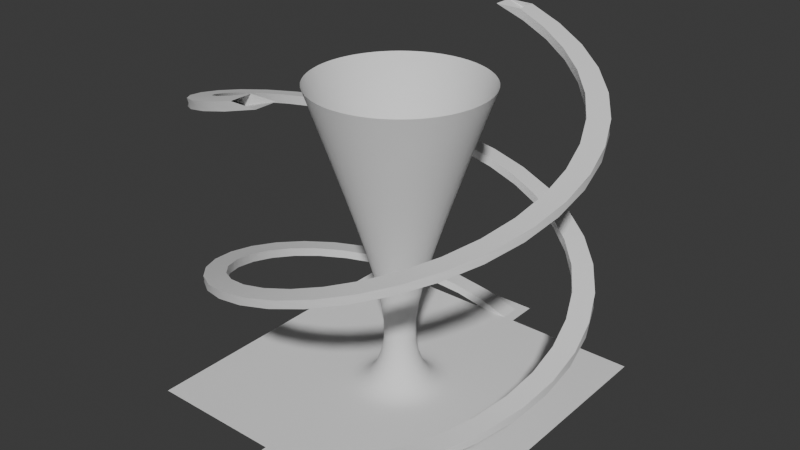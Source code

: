 # Source: Room.blend  (saved by Blender 4.0.36; exported with 4.5.12 LTS)
import bpy
from mathutils import Matrix  # noqa: F401  (used for matrix-valued properties, if any)

bpy.ops.wm.read_factory_settings(use_empty=True)
scene = bpy.context.scene
scene.name = 'Scene'

# ---- collections
col_collection = bpy.data.collections.new('Collection'); scene.collection.children.link(col_collection)

# ---- node groups
ng_auto_smooth = bpy.data.node_groups.new('Auto Smooth', 'GeometryNodeTree')
_s = ng_auto_smooth.interface.new_socket(name='Geometry', in_out='OUTPUT', socket_type='NodeSocketGeometry')
_s = ng_auto_smooth.interface.new_socket(name='Geometry', in_out='INPUT', socket_type='NodeSocketGeometry')
_s = ng_auto_smooth.interface.new_socket(name='Angle', in_out='INPUT', socket_type='NodeSocketFloat')
_s.subtype = 'ANGLE'
_s.min_value = 0.0
_s.max_value = 3.142
ng_auto_smooth.is_modifier = True
_N = ng_auto_smooth.nodes; _L = ng_auto_smooth.links
n0 = _N.new('NodeGroupOutput'); n0.name = 'Group Output'; n0.location = (480, -100)
n1 = _N.new('NodeGroupInput'); n1.name = 'Group Input'; n1.location = (-420, -300)
n2 = _N.new('NodeGroupInput'); n2.name = 'Group Input.001'; n2.location = (-60, -100)
n3 = _N.new('GeometryNodeSetShadeSmooth'); n3.name = 'Set Shade Smooth'; n3.location = (120, -100)
n3.domain = 'EDGE'
n4 = _N.new('GeometryNodeSetShadeSmooth'); n4.name = 'Set Shade Smooth.001'; n4.location = (300, -100)
n5 = _N.new('GeometryNodeInputMeshEdgeAngle'); n5.name = 'Edge Angle'; n5.location = (-420, -220)
n6 = _N.new('GeometryNodeInputEdgeSmooth'); n6.name = 'Is Edge Smooth'; n6.location = (-60, -160)
n7 = _N.new('GeometryNodeInputShadeSmooth'); n7.name = 'Is Face Smooth'; n7.location = (-240, -340)
n8 = _N.new('FunctionNodeBooleanMath'); n8.name = 'Boolean Math'; n8.location = (-60, -220)
n9 = _N.new('FunctionNodeCompare'); n9.name = 'Compare'; n9.location = (-240, -180)
n9.operation = 'LESS_EQUAL'
_L.new(n5.outputs[0], n9.inputs[0])
_L.new(n4.outputs[0], n0.inputs[0])
_L.new(n1.outputs[1], n9.inputs[1])
_L.new(n9.outputs[0], n8.inputs[0])
_L.new(n7.outputs[0], n8.inputs[1])
_L.new(n2.outputs[0], n3.inputs[0])
_L.new(n6.outputs[0], n3.inputs[1])
_L.new(n3.outputs[0], n4.inputs[0])
_L.new(n8.outputs[0], n3.inputs[2])
n0.is_active_output = True

# ---- world
world_world = bpy.data.worlds.new('World'); scene.world = world_world
world_world.use_nodes = True; world_world.node_tree.nodes.clear()
_N = world_world.node_tree.nodes; _L = world_world.node_tree.links
n0 = _N.new('ShaderNodeOutputWorld'); n0.name = 'World Output'; n0.location = (300, 300)
n1 = _N.new('ShaderNodeBackground'); n1.name = 'Background'; n1.location = (10, 300)
n1.inputs[0].default_value = (0.05088, 0.05088, 0.05088, 1.0)
_L.new(n1.outputs[0], n0.inputs[0])
n0.is_active_output = True
world_world.color = (0.05088, 0.05088, 0.05088)
world_world.use_sun_shadow = False
world_world.sun_shadow_jitter_overblur = 0.0

# ---- meshes
me_plane = bpy.data.meshes.new('Plane')
me_plane.from_pydata([(-7.956, -7.956, 0.0), (7.956, -7.956, 0.0), (-7.956, 7.956, 0.0), (7.956, 7.956, 0.0), (1.056e-08, 6.927, 0.0), (-1.351, 6.794, 0.0), (-2.651, 6.4, 0.0), (-3.848, 5.76, 0.0), (-4.898, 4.898, 0.0), (-5.76, 3.848, 0.0), (-6.4, 2.651, 0.0), (-6.794, 1.351, 0.0), (-6.927, -8.623e-09, 0.0), (-6.794, -1.351, 0.0), (-6.4, -2.651, 0.0), (-5.76, -3.848, 0.0), (-4.898, -4.898, 0.0), (-3.848, -5.76, 0.0), (-2.651, -6.4, 0.0), (-1.351, -6.794, 0.0), (1.056e-08, -6.927, 0.0), (1.351, -6.794, 0.0), (2.651, -6.4, 0.0), (3.848, -5.76, 0.0), (4.898, -4.898, 0.0), (5.76, -3.848, 0.0), (6.4, -2.651, 0.0), (6.794, -1.351, 0.0), (6.927, -8.623e-09, 0.0), (6.794, 1.351, 0.0), (6.4, 2.651, 0.0), (5.76, 3.848, 0.0), (4.898, 4.898, 0.0), (3.848, 5.76, 0.0), (2.651, 6.4, 0.0), (1.351, 6.794, 0.0), (3.409, 2.241, 2.556), (2.218e-08, 2.107, 0.0), (-0.411, 2.066, 0.0), (-0.8062, 1.946, 0.0), (-1.17, 1.752, 0.0), (-1.49, 1.49, 0.0), (-1.752, 1.17, 0.0), (-1.946, 0.8062, 0.0), (-2.066, 0.411, 0.0), (-2.107, -2.958e-08, 0.0), (-2.066, -0.411, 0.0), (-1.946, -0.8062, 0.0), (-1.752, -1.17, 0.0), (-1.49, -1.49, 0.0), (-1.17, -1.752, 0.0), (-0.8062, -1.946, 0.0), (-0.411, -2.066, 0.0), (2.218e-08, -2.107, 0.0), (0.411, -2.066, 0.0), (0.8062, -1.946, 0.0), (1.17, -1.752, 0.0), (1.49, -1.49, 0.0), (1.752, -1.17, 0.0), (1.946, -0.8062, 0.0), (2.066, -0.411, 0.0), (2.107, -2.958e-08, 0.0), (2.066, 0.411, 0.0), (1.946, 0.8062, 0.0), (1.752, 1.17, 0.0), (1.49, 1.49, 0.0), (1.17, 1.752, 0.0), (0.8062, 1.946, 0.0), (0.411, 2.066, 0.0), (-4.74e-09, 0.496, 4.353), (-0.09677, 0.4865, 4.353), (-0.1898, 0.4583, 4.353), (-0.2756, 0.4124, 4.353), (-0.3507, 0.3507, 4.353), (-0.4124, 0.2756, 4.353), (-0.4583, 0.1898, 4.353), (-0.4865, 0.09677, 4.353), (-0.496, -7.368e-09, 4.353), (-0.4865, -0.09677, 4.353), (-0.4583, -0.1898, 4.353), (-0.4124, -0.2756, 4.353), (-0.3507, -0.3507, 4.353), (-0.2756, -0.4124, 4.353), (-0.1898, -0.4583, 4.353), (-0.09677, -0.4865, 4.353), (-4.74e-09, -0.496, 4.353), (0.09677, -0.4865, 4.353), (0.1898, -0.4583, 4.353), (0.2756, -0.4124, 4.353), (0.3507, -0.3507, 4.353), (0.4124, -0.2756, 4.353), (0.4583, -0.1898, 4.353), (0.4865, -0.09677, 4.353), (0.496, -7.368e-09, 4.353), (0.4865, 0.09677, 4.353), (0.4583, 0.1898, 4.353), (0.4124, 0.2756, 4.353), (0.3507, 0.3507, 4.353), (0.2756, 0.4124, 4.353), (0.1898, 0.4583, 4.353), (0.09677, 0.4865, 4.353), (3.208e-08, 2.93, 12.77), (-0.5715, 2.873, 12.77), (-1.121, 2.707, 12.77), (-1.628, 2.436, 12.77), (-2.072, 2.072, 12.77), (-2.436, 1.628, 12.77), (-2.707, 1.121, 12.77), (-2.873, 0.5715, 12.77), (-2.93, -8.496e-08, 12.77), (-2.873, -0.5715, 12.77), (-2.707, -1.121, 12.77), (-2.436, -1.628, 12.77), (-2.072, -2.072, 12.77), (-1.628, -2.436, 12.77), (-1.121, -2.707, 12.77), (-0.5715, -2.873, 12.77), (3.208e-08, -2.93, 12.77), (0.5715, -2.873, 12.77), (1.121, -2.707, 12.77), (1.628, -2.436, 12.77), (2.072, -2.072, 12.77), (2.436, -1.628, 12.77), (2.707, -1.121, 12.77), (2.873, -0.5715, 12.77), (2.93, -8.496e-08, 12.77), (2.873, 0.5715, 12.77), (2.707, 1.121, 12.77), (2.436, 1.628, 12.77), (2.072, 2.072, 12.77), (1.628, 2.436, 12.77), (1.121, 2.707, 12.77), (0.5715, 2.873, 12.77), (-9.284, -9.284, 0.0), (9.284, -9.284, 0.0), (-9.284, 9.284, 0.0), (9.284, 9.284, 0.0), (3.873, -1.604, 0.0), (3.485, -2.329, 0.0), (-4.111, -0.8178, 0.0), (-4.192, -2.052e-08, 0.0), (4.111, -0.8178, 0.0), (-3.873, -1.604, 0.0), (4.192, -2.052e-08, 0.0), (-3.485, -2.329, 0.0), (4.111, 0.8178, 0.0), (-2.964, -2.964, 0.0), (3.873, 1.604, 0.0), (-2.329, -3.485, 0.0), (3.485, 2.329, 0.0), (-1.604, -3.873, 0.0), (-0.8178, 4.111, 0.0), (1.716e-08, 4.192, 0.0), (2.964, 2.964, 0.0), (-0.8178, -4.111, 0.0), (-1.604, 3.873, 0.0), (2.329, 3.485, 0.0), (1.716e-08, -4.192, 0.0), (-2.329, 3.485, 0.0), (1.604, 3.873, 0.0), (0.8178, -4.111, 0.0), (-2.964, 2.964, 0.0), (0.8178, 4.111, 0.0), (1.604, -3.873, 0.0), (-3.485, 2.329, 0.0), (2.329, -3.485, 0.0), (-3.873, 1.604, 0.0), (2.964, -2.964, 0.0), (-4.111, 0.8178, 0.0), (-11.94, -11.94, 0.0), (11.94, -11.94, 0.0), (-11.94, 11.94, 0.0), (11.94, 11.94, 0.0), (2.652, 7.956, 0.0), (-2.652, 7.956, 0.0), (3.095, 9.284, 0.0), (-3.095, 9.284, 0.0), (1.81, 11.94, 0.0), (-1.81, 11.94, 0.0), (-2.652, -7.956, 0.0), (2.652, -7.956, 0.0), (-3.095, -9.284, 0.0), (3.095, -9.284, 0.0), (-1.81, -11.94, 0.0), (1.81, -11.94, 0.0), (1.81, 14.36, 0.0), (-1.81, 14.36, 0.0), (-1.81, -14.36, 0.0), (1.81, -14.36, 0.0), (9.708e-08, 6.47, 23.0), (-1.262, 6.346, 23.0), (-2.476, 5.977, 23.0), (-3.594, 5.379, 23.0), (-4.575, 4.575, 23.0), (-5.379, 3.594, 23.0), (-5.977, 2.476, 23.0), (-6.346, 1.262, 23.0), (-6.47, -1.552e-07, 23.0), (-6.346, -1.262, 23.0), (-5.977, -2.476, 23.0), (-5.379, -3.594, 23.0), (-4.575, -4.575, 23.0), (-3.594, -5.379, 23.0), (-2.476, -5.977, 23.0), (-1.262, -6.346, 23.0), (9.708e-08, -6.47, 23.0), (1.262, -6.346, 23.0), (2.476, -5.977, 23.0), (3.594, -5.379, 23.0), (4.575, -4.575, 23.0), (5.379, -3.594, 23.0), (5.977, -2.476, 23.0), (6.346, -1.262, 23.0), (6.47, -1.552e-07, 23.0), (6.346, 1.262, 23.0), (5.977, 2.476, 23.0), (5.379, 3.594, 23.0), (4.575, 4.575, 23.0), (3.594, 5.379, 23.0), (2.476, 5.977, 23.0), (1.262, 6.346, 23.0)], [], [(31, 30, 3), (31, 3, 32), (32, 3, 33), (3, 173, 174, 2, 4), (34, 3, 35), (35, 3, 4), (4, 2, 5), (5, 2, 6), (6, 2, 7), (7, 2, 8), (8, 2, 9), (3, 29, 28), (3, 30, 29), (34, 33, 3), (2, 0, 12), (10, 2, 11), (1, 3, 28), (11, 2, 12), (1, 28, 27), (13, 12, 0), (1, 27, 26), (14, 13, 0), (1, 26, 25), (15, 14, 0), (1, 25, 24), (16, 15, 0), (1, 24, 23), (17, 16, 0), (1, 23, 22), (18, 17, 0), (1, 22, 21), (19, 18, 0), (1, 21, 20), (20, 19, 0), (1, 20, 0, 179, 180), (10, 9, 2), (138, 137, 59, 58), (140, 139, 46, 45), (137, 141, 60, 59), (139, 142, 47, 46), (141, 143, 61, 60), (142, 144, 48, 47), (143, 145, 62, 61), (144, 146, 49, 48), (145, 147, 63, 62), (146, 148, 50, 49), (147, 149, 64, 63), (148, 150, 51, 50), (152, 151, 38, 37), (149, 153, 65, 64), (150, 154, 52, 51), (151, 155, 39, 38), (153, 156, 66, 65), (154, 157, 53, 52), (155, 158, 40, 39), (156, 159, 67, 66), (157, 160, 54, 53), (158, 161, 41, 40), (159, 162, 68, 67), (160, 163, 55, 54), (161, 164, 42, 41), (162, 152, 37, 68), (163, 165, 56, 55), (164, 166, 43, 42), (165, 167, 57, 56), (166, 168, 44, 43), (167, 138, 58, 57), (168, 140, 45, 44), (57, 58, 90, 89), (44, 45, 77, 76), (58, 59, 91, 90), (45, 46, 78, 77), (59, 60, 92, 91), (46, 47, 79, 78), (60, 61, 93, 92), (47, 48, 80, 79), (61, 62, 94, 93), (48, 49, 81, 80), (62, 63, 95, 94), (49, 50, 82, 81), (63, 64, 96, 95), (50, 51, 83, 82), (37, 38, 70, 69), (64, 65, 97, 96), (51, 52, 84, 83), (38, 39, 71, 70), (65, 66, 98, 97), (52, 53, 85, 84), (39, 40, 72, 71), (66, 67, 99, 98), (53, 54, 86, 85), (40, 41, 73, 72), (67, 68, 100, 99), (54, 55, 87, 86), (41, 42, 74, 73), (68, 37, 69, 100), (55, 56, 88, 87), (42, 43, 75, 74), (56, 57, 89, 88), (43, 44, 76, 75), (92, 93, 125, 124), (79, 80, 112, 111), (93, 94, 126, 125), (80, 81, 113, 112), (94, 95, 127, 126), (81, 82, 114, 113), (95, 96, 128, 127), (82, 83, 115, 114), (69, 70, 102, 101), (96, 97, 129, 128), (83, 84, 116, 115), (70, 71, 103, 102), (97, 98, 130, 129), (84, 85, 117, 116), (71, 72, 104, 103), (98, 99, 131, 130), (85, 86, 118, 117), (72, 73, 105, 104), (99, 100, 132, 131), (86, 87, 119, 118), (73, 74, 106, 105), (100, 69, 101, 132), (87, 88, 120, 119), (74, 75, 107, 106), (88, 89, 121, 120), (75, 76, 108, 107), (89, 90, 122, 121), (76, 77, 109, 108), (90, 91, 123, 122), (77, 78, 110, 109), (91, 92, 124, 123), (78, 79, 111, 110), (0, 2, 135, 133), (173, 3, 136, 175), (179, 0, 133, 181), (3, 1, 134, 136), (11, 12, 140, 168), (24, 25, 138, 167), (10, 11, 168, 166), (23, 24, 167, 165), (9, 10, 166, 164), (22, 23, 165, 163), (35, 4, 152, 162), (8, 9, 164, 161), (21, 22, 163, 160), (34, 35, 162, 159), (7, 8, 161, 158), (20, 21, 160, 157), (33, 34, 159, 156), (6, 7, 158, 155), (19, 20, 157, 154), (32, 33, 156, 153), (5, 6, 155, 151), (18, 19, 154, 150), (31, 32, 153, 149), (4, 5, 151, 152), (17, 18, 150, 148), (30, 31, 149, 147), (16, 17, 148, 146), (29, 30, 147, 145), (15, 16, 146, 144), (28, 29, 145, 143), (14, 15, 144, 142), (27, 28, 143, 141), (13, 14, 142, 139), (26, 27, 141, 137), (12, 13, 139, 140), (25, 26, 137, 138), (175, 136, 172, 177), (181, 133, 169, 183), (136, 134, 170, 172), (133, 135, 171, 169), (135, 176, 178, 171), (176, 175, 177, 178), (2, 174, 176, 135), (174, 173, 175, 176), (134, 182, 184, 170), (182, 181, 183, 184), (1, 180, 182, 134), (180, 179, 181, 182), (184, 183, 187, 188), (178, 177, 185, 186), (115, 116, 204, 203), (102, 103, 191, 190), (129, 130, 218, 217), (116, 117, 205, 204), (103, 104, 192, 191), (130, 131, 219, 218), (117, 118, 206, 205), (104, 105, 193, 192), (131, 132, 220, 219), (118, 119, 207, 206), (105, 106, 194, 193), (132, 101, 189, 220), (119, 120, 208, 207), (106, 107, 195, 194), (120, 121, 209, 208), (107, 108, 196, 195), (121, 122, 210, 209), (108, 109, 197, 196), (122, 123, 211, 210), (109, 110, 198, 197), (123, 124, 212, 211), (110, 111, 199, 198), (124, 125, 213, 212), (111, 112, 200, 199), (125, 126, 214, 213), (112, 113, 201, 200), (126, 127, 215, 214), (113, 114, 202, 201), (127, 128, 216, 215), (114, 115, 203, 202), (101, 102, 190, 189), (128, 129, 217, 216)])
me_plane.polygons.foreach_set('use_smooth', [True] * 214)
_k = {(0, 2): 1.0, (1, 180): 1.0, (1, 3): 1.0, (2, 174): 1.0, (133, 135): 0.14612, (134, 182): 1.0, (134, 136): 1.0, (135, 176): 1.0, (0, 133): 1.0, (2, 135): 1.0, (3, 136): 1.0, (1, 134): 1.0, (169, 171): 1.0, (170, 184): 1.0, (170, 172): 1.0, (171, 178): 1.0, (135, 171): 1.0, (136, 172): 1.0, (134, 170): 1.0, (133, 169): 1.0, (3, 173): 1.0, (173, 174): 1.0, (136, 175): 1.0, (175, 176): 1.0, (172, 177): 1.0, (177, 178): 1.0, (0, 179): 1.0, (179, 180): 1.0, (133, 181): 1.0, (181, 182): 1.0, (169, 183): 1.0, (183, 184): 1.0, (185, 186): 1.0, (187, 188): 1.0, (184, 188): 1.0, (183, 187): 1.0, (178, 186): 1.0, (177, 185): 1.0}
me_plane.attributes.new('crease_edge', 'FLOAT', 'EDGE').data.foreach_set('value', [_k.get((min(e.vertices), max(e.vertices)), 0.0) for e in me_plane.edges])
_uv = me_plane.uv_layers.new(name='UVMap')
_uv.uv.foreach_set('vector', [0.0, 0.0, 0.0, 0.0, 0.0, 0.0, 0.0, 0.0, 0.0, 0.0, 0.0, 0.0, 0.0, 0.0, 0.0, 0.0, 0.0, 0.0, 0.0, 0.0, 0.0, 0.0, 0.0, 0.0, 0.0, 0.0, 0.0, 0.0, 0.0, 0.0, 0.0, 0.0, 0.0, 0.0, 0.0, 0.0, 0.0, 0.0, 0.0, 0.0, 0.0, 0.0, 0.0, 0.0, 0.0, 0.0, 0.0, 0.0, 0.0, 0.0, 0.0, 0.0, 0.0, 0.0, 0.0, 0.0, 0.0, 0.0, 0.0, 0.0, 0.0, 0.0, 0.0, 0.0, 0.0, 0.0, 0.0, 0.0, 0.0, 0.0, 0.0, 0.0, 0.0, 0.0, 0.0, 0.0, 0.0, 0.0, 0.0, 0.0, 0.0, 0.0, 0.0, 0.0, 0.0, 0.0, 0.0, 0.0, 0.0, 0.0, 0.0, 0.0, 0.0, 0.0, 0.0, 0.0, 0.0, 0.0, 0.0, 0.0, 0.0, 0.0, 0.0, 0.0, 0.0, 0.0, 0.0, 0.0, 0.0, 0.0, 0.0, 0.0, 0.0, 0.0, 0.0, 0.0, 0.0, 0.0, 0.0, 0.0, 0.0, 0.0, 0.0, 0.0, 0.0, 0.0, 0.0, 0.0, 0.0, 0.0, 0.0, 0.0, 0.0, 0.0, 0.0, 0.0, 0.0, 0.0, 0.0, 0.0, 0.0, 0.0, 0.0, 0.0, 0.0, 0.0, 0.0, 0.0, 0.0, 0.0, 0.0, 0.0, 0.0, 0.0, 0.0, 0.0, 0.0, 0.0, 0.0, 0.0, 0.0, 0.0, 0.0, 0.0, 0.0, 0.0, 0.0, 0.0, 0.0, 0.0, 0.0, 0.0, 0.0, 0.0, 0.0, 0.0, 0.0, 0.0, 0.0, 0.0, 0.0, 0.0, 0.0, 0.0, 0.0, 0.0, 0.0, 0.0, 0.0, 0.0, 0.0, 0.0, 0.0, 0.0, 0.0, 0.0, 0.0, 0.0, 0.0, 0.0, 0.0, 0.0, 0.0, 0.0, 0.0, 0.0, 0.0, 0.0, 0.0, 0.0, 0.0, 0.0, 0.0, 0.0, 0.0, 0.0, 0.0, 0.0, 0.0, 0.0, 0.0, 0.0, 0.0, 0.0, 0.0, 0.0, 0.0, 0.0, 0.0, 0.0, 0.0, 0.0, 0.0, 0.0, 0.0, 0.0, 0.0, 0.0, 0.0, 0.0, 0.0, 0.0, 0.0, 0.0, 0.0, 0.0, 0.0, 0.0, 0.0, 0.0, 0.0, 0.0, 0.0, 0.0, 0.0, 0.0, 0.0, 0.0, 0.0, 0.0, 0.0, 0.0, 0.0, 0.0, 0.0, 0.0, 0.0, 0.0, 0.0, 0.0, 0.0, 0.0, 0.0, 0.0, 0.0, 0.0, 0.0, 0.0, 0.0, 0.0, 0.0, 0.0, 0.0, 0.0, 0.0, 0.0, 0.0, 0.0, 0.0, 0.0, 0.0, 0.0, 0.0, 0.0, 0.0, 0.0, 0.0, 0.0, 0.0, 0.0, 0.0, 0.0, 0.0, 0.0, 0.0, 0.0, 0.0, 0.0, 0.0, 0.0, 0.0, 0.0, 0.0, 0.0, 0.0, 0.0, 0.0, 0.0, 0.0, 0.0, 0.0, 0.0, 0.0, 0.0, 0.0, 0.0, 0.0, 0.0, 0.0, 0.0, 0.0, 0.0, 0.0, 0.0, 0.0, 0.0, 0.0, 0.0, 0.0, 0.0, 0.0, 0.0, 0.0, 0.0, 0.0, 0.0, 0.0, 0.0, 0.0, 0.0, 0.0, 0.0, 0.0, 0.0, 0.0, 0.0, 0.0, 0.0, 0.0, 0.0, 0.0, 0.0, 0.0, 0.0, 0.0, 0.0, 0.0, 0.0, 0.0, 0.0, 0.0, 0.0, 0.0, 0.0, 0.0, 0.0, 0.0, 0.0, 0.0, 0.0, 0.0, 0.0, 0.0, 0.0, 0.0, 0.0, 0.0, 0.0, 0.0, 0.0, 0.0, 0.0, 0.0, 0.0, 0.0, 0.0, 0.0, 0.0, 0.0, 0.0, 0.0, 0.0, 0.0, 0.0, 0.0, 0.0, 0.0, 0.0, 0.0, 0.0, 0.0, 0.0, 0.0, 0.0, 0.0, 0.0, 0.0, 0.0, 0.0, 0.0, 0.0, 0.0, 0.0, 0.0, 0.0, 0.0, 0.0, 0.0, 0.0, 0.0, 0.0, 0.0, 0.0, 0.0, 0.0, 0.0, 0.0, 0.0, 0.0, 0.0, 0.0, 0.0, 0.0, 0.0, 0.0, 0.0, 0.0, 0.0, 0.0, 0.0, 0.0, 0.0, 0.0, 0.0, 0.0, 0.0, 0.0, 0.0, 0.0, 0.0, 0.0, 0.0, 0.0, 0.0, 0.0, 0.0, 0.0, 0.0, 0.0, 0.0, 0.0, 0.0, 0.0, 0.0, 0.0, 0.0, 0.0, 0.0, 0.0, 0.0, 0.0, 0.0, 0.0, 0.0, 0.0, 0.0, 0.0, 0.0, 0.0, 0.0, 0.0, 0.0, 0.0, 0.0, 0.0, 0.0, 0.0, 0.0, 0.0, 0.0, 0.0, 0.0, 0.0, 0.0, 0.0, 0.0, 0.0, 0.0, 0.0, 0.0, 0.0, 0.0, 0.0, 0.0, 0.0, 0.0, 0.0, 0.0, 0.0, 0.0, 0.0, 0.0, 0.0, 0.0, 0.0, 0.0, 0.0, 0.0, 0.0, 0.0, 0.0, 0.0, 0.0, 0.0, 0.0, 0.0, 0.0, 0.0, 0.0, 0.0, 0.0, 0.0, 0.0, 0.0, 0.0, 0.0, 0.0, 0.0, 0.0, 0.0, 0.0, 0.0, 0.0, 0.0, 0.0, 0.0, 0.0, 0.0, 0.0, 0.0, 0.0, 0.0, 0.0, 0.0, 0.0, 0.0, 0.0, 0.0, 0.0, 0.0, 0.0, 0.0, 0.0, 0.0, 0.0, 0.0, 0.0, 0.0, 0.0, 0.0, 0.0, 0.0, 0.0, 0.0, 0.0, 0.0, 0.0, 0.0, 0.0, 0.0, 0.0, 0.0, 0.0, 0.0, 0.0, 0.0, 0.0, 0.0, 0.0, 0.0, 0.0, 0.0, 0.0, 0.0, 0.0, 0.0, 0.0, 0.0, 0.0, 0.0, 0.0, 0.0, 0.0, 0.0, 0.0, 0.0, 0.0, 0.0, 0.0, 0.0, 0.0, 0.0, 0.0, 0.0, 0.0, 0.0, 0.0, 0.0, 0.0, 0.0, 0.0, 0.0, 0.0, 0.0, 0.0, 0.0, 0.0, 0.0, 0.0, 0.0, 0.0, 0.0, 0.0, 0.0, 0.0, 0.0, 0.0, 0.0, 0.0, 0.0, 0.0, 0.0, 0.0, 0.0, 0.0, 0.0, 0.0, 0.0, 0.0, 0.0, 0.0, 0.0, 0.0, 0.0, 0.0, 0.0, 0.0, 0.0, 0.0, 0.0, 0.0, 0.0, 0.0, 0.0, 0.0, 0.0, 0.0, 0.0, 0.0, 0.0, 0.0, 0.0, 0.0, 0.0, 0.0, 0.0, 0.0, 0.0, 0.0, 0.0, 0.0, 0.0, 0.0, 0.0, 0.0, 0.0, 0.0, 0.0, 0.0, 0.0, 0.0, 0.0, 0.0, 0.0, 0.0, 0.0, 0.0, 0.0, 0.0, 0.0, 0.0, 0.0, 0.0, 0.0, 0.0, 0.0, 0.0, 0.0, 0.0, 0.0, 0.0, 0.0, 0.0, 0.0, 0.0, 0.0, 0.0, 0.0, 0.0, 0.0, 0.0, 0.0, 0.0, 0.0, 0.0, 0.0, 0.0, 0.0, 0.0, 0.0, 0.0, 0.0, 0.0, 0.0, 0.0, 0.0, 0.0, 0.0, 0.0, 0.0, 0.0, 0.0, 0.0, 0.0, 0.0, 0.0, 0.0, 0.0, 0.0, 0.0, 0.0, 0.0, 0.0, 0.0, 0.0, 0.0, 0.0, 0.0, 0.0, 0.0, 0.0, 0.0, 0.0, 0.0, 0.0, 0.0, 0.0, 0.0, 0.0, 0.0, 0.0, 0.0, 0.0, 0.0, 0.0, 0.0, 0.0, 0.0, 0.0, 0.0, 0.0, 0.0, 0.0, 0.0, 0.0, 0.0, 0.0, 0.0, 0.0, 0.0, 0.0, 0.0, 0.0, 0.0, 0.0, 0.0, 0.0, 0.0, 0.0, 0.0, 0.0, 0.0, 0.0, 0.0, 0.0, 0.0, 0.0, 0.0, 0.0, 0.0, 0.0, 0.0, 0.0, 0.0, 0.0, 0.0, 0.0, 0.0, 0.0, 0.0, 0.0, 0.0, 0.0, 0.0, 0.0, 0.0, 0.0, 0.0, 0.0, 0.0, 0.0, 0.0, 0.0, 0.0, 0.0, 0.0, 0.0, 0.0, 0.0, 0.0, 0.0, 0.0, 0.0, 0.0, 0.0, 0.0, 0.0, 0.0, 0.0, 0.0, 0.0, 0.0, 0.0, 0.0, 0.0, 0.0, 0.0, 0.0, 0.0, 0.0, 0.0, 0.0, 0.0, 0.0, 0.0, 0.0, 0.0, 0.0, 0.0, 0.0, 0.0, 0.0, 0.0, 0.0, 0.0, 0.0, 0.0, 0.0, 0.0, 0.0, 0.0, 0.0, 0.0, 0.0, 0.0, 0.0, 0.0, 0.0, 0.0, 0.0, 0.0, 0.0, 0.0, 0.0, 0.0, 0.0, 0.0, 0.0, 0.0, 0.0, 0.0, 0.0, 0.0, 0.0, 0.0, 0.0, 0.0, 0.0, 0.0, 0.0, 0.0, 0.0, 0.0, 0.0, 0.0, 0.0, 0.0, 0.0, 0.0, 0.0, 0.0, 0.0, 0.0, 0.0, 0.0, 0.0, 0.0, 0.0, 0.0, 0.0, 0.0, 0.0, 0.0, 0.0, 0.0, 0.0, 0.0, 0.0, 0.0, 0.0, 0.0, 0.0, 0.0, 0.0, 0.0, 0.0, 0.0, 0.0, 0.0, 0.0, 0.0, 0.0, 0.0, 0.0, 0.0, 0.0, 0.0, 0.0, 0.0, 0.0, 0.0, 0.0, 0.0, 0.0, 0.0, 0.0, 0.0, 0.0, 0.0, 0.0, 0.0, 0.0, 0.0, 0.0, 0.0, 0.0, 0.0, 0.0, 0.0, 0.0, 0.0, 0.0, 0.0, 0.0, 0.0, 0.0, 0.0, 0.0, 0.0, 0.0, 0.0, 0.0, 0.0, 0.0, 0.0, 0.0, 0.0, 0.0, 0.0, 0.0, 0.0, 0.0, 0.0, 0.0, 0.0, 0.0, 0.0, 0.0, 0.0, 0.0, 0.0, 0.0, 0.0, 0.0, 0.0, 0.0, 0.0, 0.0, 0.0, 0.0, 0.0, 0.0, 0.0, 0.0, 0.0, 0.0, 0.0, 0.0, 0.0, 0.0, 0.0, 0.0, 0.0, 0.0, 0.0, 0.0, 0.0, 0.0, 0.0, 0.0, 0.0, 0.0, 0.0, 0.0, 0.0, 0.0, 0.0, 0.0, 0.0, 0.0, 0.0, 0.0, 0.0, 0.0, 0.0, 0.0, 0.0, 0.0, 0.0, 0.0, 0.0, 0.0, 0.0, 0.0, 0.0, 0.0, 0.0, 0.0, 0.0, 0.0, 0.0, 0.0, 0.0, 0.0, 0.0, 0.0, 0.0, 0.0, 0.0, 0.0, 0.0, 0.0, 0.0, 0.0, 0.0, 0.0, 0.0, 0.0, 0.0, 0.0, 0.0, 0.0, 0.0, 0.0, 0.0, 0.0, 0.0, 0.0, 0.0, 0.0, 0.0, 0.0, 0.0, 0.0, 0.0, 0.0, 0.0, 0.0, 0.0, 0.0, 0.0, 0.0, 0.0, 0.0, 0.0, 0.0, 0.0, 0.0, 0.0, 0.0, 0.0, 0.0, 0.0, 0.0, 0.0, 0.0, 0.0, 0.0, 0.0, 0.0, 0.0, 0.0, 0.0, 0.0, 0.0, 0.0, 0.0, 0.0, 0.0, 0.0, 0.0, 0.0, 0.0, 0.0, 0.0, 0.0, 0.0, 0.0, 0.0, 0.0, 0.0, 0.0, 0.0, 0.0, 0.0, 0.0, 0.0, 0.0, 0.0, 0.0, 0.0, 0.0, 0.0, 0.0, 0.0, 0.0, 0.0, 0.0, 0.0, 0.0, 0.0, 0.0, 0.0, 0.0, 0.0, 0.0, 0.0, 0.0, 0.0, 0.0, 0.0, 0.0, 0.0, 0.0, 0.0, 0.0, 0.0, 0.0, 0.0, 0.0, 0.0, 0.0, 0.0, 0.0, 0.0, 0.0, 0.0, 0.0, 0.0, 0.0, 0.0, 0.0, 0.0, 0.0, 0.0, 0.0, 0.0, 0.0, 0.0, 0.0, 0.0, 0.0, 0.0, 0.0, 0.0, 0.0, 0.0, 0.0, 0.0, 0.0, 0.0, 0.0, 0.0, 0.0, 0.0, 0.0, 0.0, 0.0, 0.0, 0.0, 0.0, 0.0, 0.0, 0.0, 0.0, 0.0, 0.0, 0.0, 0.0, 0.0, 0.0, 0.0, 0.0, 0.0, 0.0, 0.0, 0.0, 0.0, 0.0, 0.0, 0.0, 0.0, 0.0, 0.0, 0.0, 0.0, 0.0, 0.0, 0.0, 0.0, 0.0, 0.0, 0.0, 0.0, 0.0, 0.0, 0.0, 0.0, 0.0, 0.0, 0.0, 0.0, 0.0, 0.0, 0.0, 0.0, 0.0, 0.0, 0.0, 0.0, 0.0, 0.0, 0.0, 0.0, 0.0, 0.0, 0.0, 0.0, 0.0, 0.0, 0.0, 0.0, 0.0, 0.0, 0.0, 0.0, 0.0, 0.0, 0.0, 0.0, 0.0, 0.0, 0.0, 0.0, 0.0, 0.0, 0.0, 0.0, 0.0, 0.0, 0.0, 0.0, 0.0, 0.0, 0.0, 0.0, 0.0, 0.0, 0.0, 0.0, 0.0, 0.0, 0.0, 0.0, 0.0, 0.0, 0.0, 0.0, 0.0, 0.0, 0.0, 0.0, 0.0, 0.0, 0.0, 0.0, 0.0, 0.0, 0.0, 0.0, 0.0, 0.0, 0.0, 0.0, 0.0, 0.0, 0.0, 0.0, 0.0, 0.0, 0.0, 0.0, 0.0, 0.0, 0.0, 0.0, 0.0, 0.0, 0.0, 0.0, 0.0, 0.0, 0.0, 0.0, 0.0, 0.0, 0.0, 0.0, 0.0, 0.0, 0.0, 0.0, 0.0, 0.0, 0.0, 0.0, 0.0, 0.0, 0.0, 0.0, 0.0, 0.0, 0.0, 0.0, 0.0, 0.0, 0.0, 0.0, 0.0, 0.0, 0.0, 0.0, 0.0, 0.0, 0.0, 0.0, 0.0, 0.0, 0.0, 0.0, 0.0, 0.0, 0.0, 0.0, 0.0, 0.0, 0.0, 0.0, 0.0, 0.0, 0.0, 0.0, 0.0, 0.0, 0.0, 0.0, 0.0, 0.0, 0.0, 0.0, 0.0, 0.0, 0.0, 0.0, 0.0, 0.0, 0.0, 0.0, 0.0, 0.0, 0.0, 0.0, 0.0, 0.0, 0.0, 0.0, 0.0, 0.0, 0.0, 0.0, 0.0, 0.0, 0.0, 0.0, 0.0, 0.0, 0.0, 0.0, 0.0, 0.0, 0.0, 0.0, 0.0, 0.0, 0.0, 0.0, 0.0, 0.0, 0.0, 0.0, 0.0, 0.0, 0.0, 0.0, 0.0, 0.0, 0.0, 0.0, 0.0, 0.0, 0.0, 0.0, 0.0, 0.0, 0.0, 0.0, 0.0, 0.0, 0.0, 0.0, 0.0, 0.0, 0.0, 0.0, 0.0, 0.0, 0.0, 0.0, 0.0, 0.0, 0.0, 0.0, 0.0, 0.0, 0.0, 0.0, 0.0, 0.0, 0.0, 0.0, 0.0, 0.0, 0.0, 0.0, 0.0, 0.0, 0.0, 0.0, 0.0, 0.0, 0.0, 0.0, 0.0, 0.0, 0.0, 0.0, 0.0, 0.0, 0.0, 0.0, 0.0, 0.0, 0.0, 0.0, 0.0, 0.0, 0.0, 0.0, 0.0, 0.0, 0.0, 0.0, 0.0, 0.0, 0.0, 0.0, 0.0, 0.0, 0.0, 0.0, 0.0, 0.0, 0.0, 0.0, 0.0, 0.0, 0.0, 0.0, 0.0, 0.0, 0.0, 0.0, 0.0, 0.0, 0.0, 0.0, 0.0, 0.0, 0.0, 0.0, 0.0, 0.0, 0.0, 0.0, 0.0, 0.0, 0.0, 0.0, 0.0, 0.0, 0.0, 0.0, 0.0, 0.0, 0.0, 0.0, 0.0, 0.0, 0.0, 0.0, 0.0, 0.0, 0.0, 0.0, 0.0, 0.0, 0.0, 0.0, 0.0, 0.0, 0.0, 0.0, 0.0, 0.0, 0.0, 0.0, 0.0, 0.0, 0.0, 0.0, 0.0, 0.0, 0.0, 0.0, 0.0, 0.0, 0.0, 0.0, 0.0, 0.0, 0.0, 0.0, 0.0, 0.0, 0.0, 0.0, 0.0, 0.0, 0.0, 0.0, 0.0, 0.0, 0.0, 0.0, 0.0, 0.0, 0.0, 0.0, 0.0, 0.0, 0.0, 0.0, 0.0, 0.0, 0.0, 0.0, 0.0, 0.0])
me_plane.update()
me_plane_001 = bpy.data.meshes.new('Plane.001')
me_plane_001.from_pydata([(1.006, 11.94, 0.0), (-1.006, 11.94, 0.0), (-1.006, -11.94, 0.0), (1.006, -11.94, 0.0), (1.006, 13.48, 0.0), (-1.006, 13.48, 0.0), (-1.006, -13.48, 0.0), (1.006, -13.48, 0.0)], [], [(3, 2, 6, 7), (1, 0, 4, 5)])
me_plane_001.polygons.foreach_set('use_smooth', [True] * 2)
_k = {(0, 1): 1.0, (2, 3): 1.0, (4, 5): 1.0, (6, 7): 1.0}
me_plane_001.attributes.new('crease_edge', 'FLOAT', 'EDGE').data.foreach_set('value', [_k.get((min(e.vertices), max(e.vertices)), 0.0) for e in me_plane_001.edges])
_uv = me_plane_001.uv_layers.new(name='UVMap')
_uv.uv.foreach_set('vector', [0.0, 0.0, 0.0, 0.0, 0.0, 0.0, 0.0, 0.0, 0.0, 0.0, 0.0, 0.0, 0.0, 0.0, 0.0, 0.0])
me_plane_001.update()

# ---- objects
ob_plane = bpy.data.objects.new('Plane', me_plane)
ob_plane_001 = bpy.data.objects.new('Plane.001', me_plane_001)

# ---- transforms, parenting, visibility, modifiers, constraints
ob_plane.location = (0.0, 0.0, 0.0)
_m = ob_plane.modifiers.new('Subdivision', 'SUBSURF')
_m.levels = 3
ob_plane_001.location = (0.0, 0.0, 0.0)
_m = ob_plane_001.modifiers.new('Subdivision', 'SUBSURF')
_m.show_render = False
_m.levels = 3
_m = ob_plane_001.modifiers.new('Screw', 'SCREW')
_m.steps = 32
_m.render_steps = 32
_m.screw_offset = 25.4
_m = ob_plane_001.modifiers.new('Auto Smooth', 'NODES')
_m.node_group = ng_auto_smooth
_gi = [s.identifier for s in ng_auto_smooth.interface.items_tree if s.item_type == 'SOCKET' and s.in_out == 'INPUT']
_m[_gi[1]] = 0.5236  # Angle

# ---- collection membership
col_collection.objects.link(ob_plane)
col_collection.objects.link(ob_plane_001)

# ---- scene / render settings (as saved in the file)
scene.frame_start = 1; scene.frame_end = 250; scene.frame_set(1)
scene.render.engine = 'BLENDER_EEVEE_NEXT'
scene.cycles.sampling_pattern = 'TABULATED_SOBOL'
bpy.context.view_layer.update()

# ---- added for rendering (the .blend has no active camera and no usable light): camera, sun
cam_auto = bpy.data.cameras.new('AutoCamera')
cam_auto.lens = 50.0
cam_auto.sensor_width = 36.0
cam_auto.clip_end = 1000.0
ob_auto_camera = bpy.data.objects.new('AutoCamera', cam_auto)
scene.collection.objects.link(ob_auto_camera)
ob_auto_camera.location = (43.3672, -52.0406, 47.3937)
ob_auto_camera.rotation_euler = (1.09748, -7.21219e-08, 0.694738)
scene.camera = ob_auto_camera
light_auto_sun = bpy.data.lights.new('AutoSun', 'SUN')
light_auto_sun.energy = 3.0
light_auto_sun.angle = 0.0523599
ob_auto_sun = bpy.data.objects.new('AutoSun', light_auto_sun)
scene.collection.objects.link(ob_auto_sun)
ob_auto_sun.rotation_euler = (0.872665, 0.174533, 0.523599)
bpy.context.view_layer.update()
